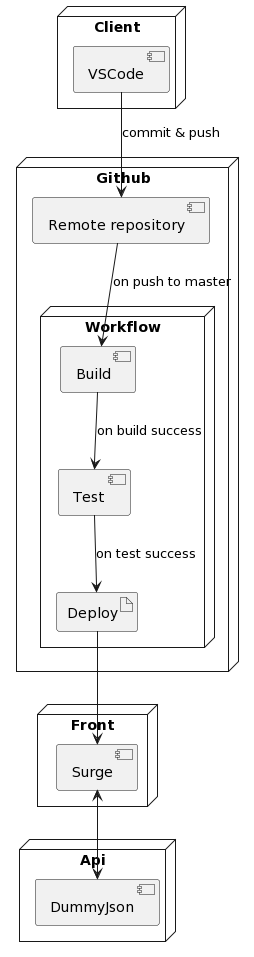

The diagram above was rendered by PlantUML. Its source (embedded in the PNG):
@startuml
node "Client" as client {
    [VSCode]
}

node "Github" as gh {
    [Remote repository] as repo
    node "Workflow" as workflow {
        [Build]
        [Test]
        artifact Deploy
    }
}

node "Front" as front {
    [Surge]
}
node "Api" as api {
    [DummyJson]
}

VSCode --> repo : commit & push
repo --> Build : on push to master
Build --> Test : on build success
Test --> Deploy : on test success
Deploy --> Surge
Surge <--> DummyJson
@enduml